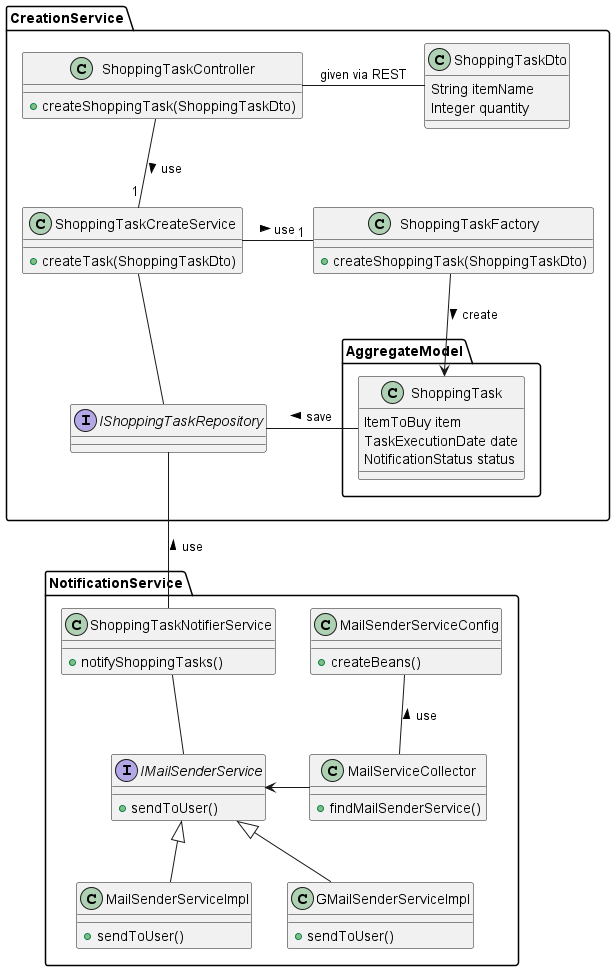

The diagram above was rendered by PlantUML. Its source (embedded in the PNG):
@startuml
package CreationService {
  class ShoppingTaskController {
    + createShoppingTask(ShoppingTaskDto)
  }
  class ShoppingTaskCreateService {
    + createTask(ShoppingTaskDto)
  }

  class ShoppingTaskDto {
    String itemName
    Integer quantity
  }

  class ShoppingTaskFactory {
    + createShoppingTask(ShoppingTaskDto)
  }
  package AggregateModel{
    class ShoppingTask {
      ItemToBuy item
      TaskExecutionDate date
      NotificationStatus status
    }
  }
  interface IShoppingTaskRepository {

  }

  ShoppingTaskController - ShoppingTaskDto : given via REST
  ShoppingTaskController -- "1" ShoppingTaskCreateService : > use
  ShoppingTaskCreateService  - "1" ShoppingTaskFactory : > use
  ShoppingTaskCreateService  -- IShoppingTaskRepository
  ShoppingTaskFactory --> ShoppingTask : > create
  IShoppingTaskRepository - ShoppingTask : < save
}

package NotificationService {
  interface IMailSenderService {
    + sendToUser()
  }
  class MailSenderServiceImpl {
    + sendToUser()
  }
  class GMailSenderServiceImpl {
    + sendToUser()
  }
  class MailSenderServiceConfig {
    + createBeans()
  }
  class MailServiceCollector {
    + findMailSenderService()
  }
  IMailSenderService <|-- MailSenderServiceImpl
  IMailSenderService <|-- GMailSenderServiceImpl
  IMailSenderService <- MailServiceCollector
  MailSenderServiceConfig -- MailServiceCollector : < use


  class ShoppingTaskNotifierService {
    + notifyShoppingTasks()
  }

  IShoppingTaskRepository -- ShoppingTaskNotifierService : < use
  ShoppingTaskNotifierService -- IMailSenderService
}
@enduml